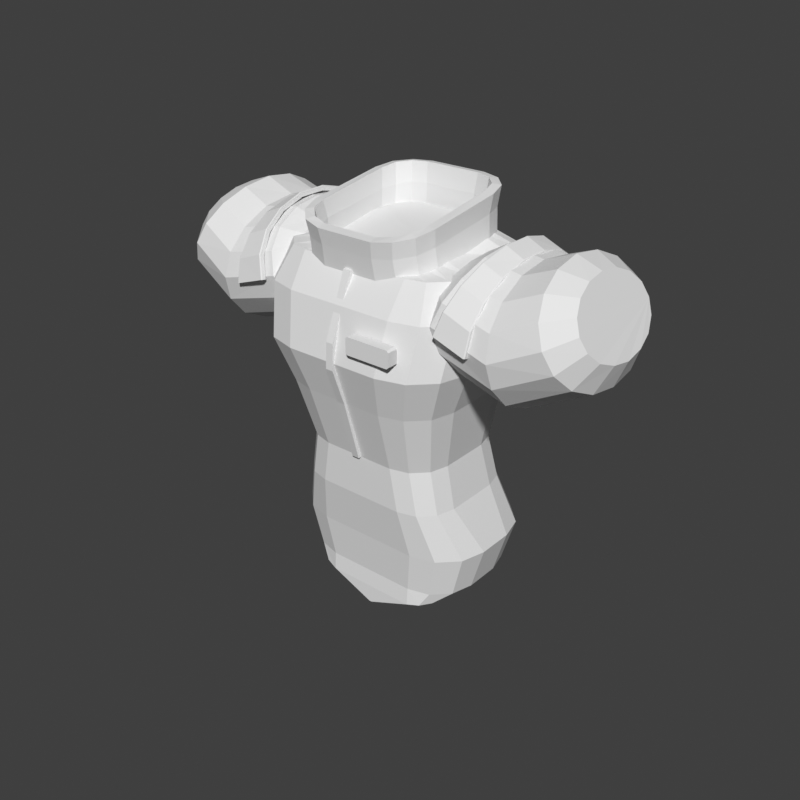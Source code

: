 # Source: torso-suit-hero-f.blend  (saved by Blender 5.2.45; exported with 4.5.12 LTS)
import bpy
from mathutils import Matrix  # noqa: F401  (used for matrix-valued properties, if any)

bpy.ops.wm.read_factory_settings(use_empty=True)
scene = bpy.context.scene
scene.name = 'Scene'

# ---- world
world_preview = bpy.data.worlds.new('Preview'); scene.world = world_preview
world_preview.use_nodes = True; world_preview.node_tree.nodes.clear()
_N = world_preview.node_tree.nodes; _L = world_preview.node_tree.links
n0 = _N.new('ShaderNodeBackground'); n0.name = 'Background'; n0.location = (-200, 100)
n0.inputs[0].default_value = (0.05, 0.05, 0.05, 1.0)
n1 = _N.new('ShaderNodeOutputWorld'); n1.name = 'World Output'; n1.location = (200, 100)
_L.new(n0.outputs[0], n1.inputs[0])
n1.is_active_output = True
world_preview.color = (0.807, 0.807, 0.807)

# ---- meshes
me_part_torso = bpy.data.meshes.new('part_torso')
me_part_torso.from_pydata([(0.08, 0.045, 1.325), (0.07464, 0.065, 1.327), (0.06, 0.07964, 1.329), (0.04, 0.085, 1.33), (-0.04, 0.085, 1.33), (-0.06, 0.07964, 1.329), (-0.07464, 0.065, 1.327), (-0.08, 0.045, 1.325), (-0.08, -0.035, 1.311), (-0.07464, -0.055, 1.307), (-0.06, -0.06964, 1.303), (-0.04, -0.075, 1.3), (0.04, -0.075, 1.3), (0.06, -0.06964, 1.303), (0.07464, -0.055, 1.307), (0.08, -0.035, 1.311), (0.15, 0.05, 1.3), (0.142, 0.08, 1.3), (0.12, 0.102, 1.3), (0.09, 0.11, 1.3), (-0.09, 0.11, 1.3), (-0.12, 0.102, 1.3), (-0.142, 0.08, 1.3), (-0.15, 0.05, 1.3), (-0.15, -0.055, 1.3), (-0.142, -0.085, 1.3), (-0.12, -0.107, 1.3), (-0.09, -0.115, 1.3), (0.09, -0.115, 1.3), (0.12, -0.107, 1.3), (0.142, -0.085, 1.3), (0.15, -0.055, 1.3), (0.178, 0.03, 1.25), (0.1659, 0.075, 1.25), (0.133, 0.1079, 1.25), (0.088, 0.12, 1.25), (-0.088, 0.12, 1.25), (-0.133, 0.1079, 1.25), (-0.1659, 0.075, 1.25), (-0.178, 0.03, 1.25), (-0.178, -0.058, 1.25), (-0.1659, -0.103, 1.25), (-0.133, -0.1359, 1.25), (-0.088, -0.148, 1.25), (0.088, -0.148, 1.25), (0.133, -0.1359, 1.25), (0.1659, -0.103, 1.25), (0.178, -0.058, 1.25), (0.168, 0.025, 1.17), (0.1559, 0.07, 1.17), (0.123, 0.1029, 1.17), (0.078, 0.115, 1.17), (-0.078, 0.115, 1.17), (-0.123, 0.1029, 1.17), (-0.1559, 0.07, 1.17), (-0.168, 0.025, 1.17), (-0.168, -0.075, 1.17), (-0.1559, -0.12, 1.17), (-0.123, -0.1529, 1.17), (-0.078, -0.165, 1.17), (0.078, -0.165, 1.17), (0.123, -0.1529, 1.17), (0.1559, -0.12, 1.17), (0.168, -0.075, 1.17), (0.14, 0.03, 1.1), (0.13, 0.0675, 1.1), (0.1025, 0.09495, 1.1), (0.065, 0.105, 1.1), (-0.065, 0.105, 1.1), (-0.1025, 0.09495, 1.1), (-0.13, 0.0675, 1.1), (-0.14, 0.03, 1.1), (-0.14, -0.067, 1.1), (-0.13, -0.1045, 1.1), (-0.1025, -0.132, 1.1), (-0.065, -0.142, 1.1), (0.065, -0.142, 1.1), (0.1025, -0.132, 1.1), (0.13, -0.1045, 1.1), (0.14, -0.067, 1.1), (0.12, 0.03, 1.0), (0.112, 0.06, 1.0), (0.09, 0.08196, 1.0), (0.06, 0.09, 1.0), (-0.06, 0.09, 1.0), (-0.09, 0.08196, 1.0), (-0.112, 0.06, 1.0), (-0.12, 0.03, 1.0), (-0.12, -0.052, 1.0), (-0.112, -0.082, 1.0), (-0.09, -0.104, 1.0), (-0.06, -0.112, 1.0), (0.06, -0.112, 1.0), (0.09, -0.104, 1.0), (0.112, -0.082, 1.0), (0.12, -0.052, 1.0), (0.132, 0.04, 0.93), (0.124, 0.07, 0.93), (0.102, 0.09196, 0.93), (0.072, 0.1, 0.93), (-0.072, 0.1, 0.93), (-0.102, 0.09196, 0.93), (-0.124, 0.07, 0.93), (-0.132, 0.04, 0.93), (-0.132, -0.05, 0.93), (-0.124, -0.08, 0.93), (-0.102, -0.102, 0.93), (-0.072, -0.11, 0.93), (0.072, -0.11, 0.93), (0.102, -0.102, 0.93), (0.124, -0.08, 0.93), (0.132, -0.05, 0.93), (0.165, 0.044, 0.85), (0.1543, 0.084, 0.85), (0.125, 0.1133, 0.85), (0.085, 0.124, 0.85), (-0.085, 0.124, 0.85), (-0.125, 0.1133, 0.85), (-0.1543, 0.084, 0.85), (-0.165, 0.044, 0.85), (-0.165, -0.016, 0.85), (-0.1543, -0.056, 0.85), (-0.125, -0.08528, 0.85), (-0.085, -0.096, 0.85), (0.085, -0.096, 0.85), (0.125, -0.08528, 0.85), (0.1543, -0.056, 0.85), (0.165, -0.016, 0.85), (0.145, 0.04, 0.78), (0.1356, 0.075, 0.78), (0.11, 0.1006, 0.78), (0.075, 0.11, 0.78), (-0.075, 0.11, 0.78), (-0.11, 0.1006, 0.78), (-0.1356, 0.075, 0.78), (-0.145, 0.04, 0.78), (-0.145, -0.018, 0.78), (-0.1356, -0.053, 0.78), (-0.11, -0.07862, 0.78), (-0.075, -0.088, 0.78), (0.075, -0.088, 0.78), (0.11, -0.07862, 0.78), (0.1356, -0.053, 0.78), (0.145, -0.018, 0.78), (0.115, 0.06, 0.76), (0.1096, 0.08, 0.7588), (0.095, 0.09464, 0.7557), (0.075, 0.1, 0.7513), (-0.075, 0.1, 0.7513), (-0.095, 0.09464, 0.7557), (-0.1096, 0.08, 0.7588), (-0.115, 0.06, 0.76), (-0.115, -0.05, 0.76), (-0.1096, -0.07, 0.7588), (-0.095, -0.08464, 0.7557), (-0.075, -0.09, 0.7513), (0.075, -0.09, 0.7513), (0.095, -0.08464, 0.7557), (0.1096, -0.07, 0.7588), (0.115, -0.05, 0.76), (0.042, 0.06, 0.745), (0.03664, 0.08, 0.7418), (0.022, 0.09464, 0.7331), (0.002, 0.1, 0.7212), (-0.002, 0.1, 0.7212), (-0.022, 0.09464, 0.7331), (-0.03664, 0.08, 0.7418), (-0.042, 0.06, 0.745), (-0.042, -0.05, 0.745), (-0.03664, -0.07, 0.7418), (-0.022, -0.08464, 0.7331), (-0.002, -0.09, 0.7212), (0.002, -0.09, 0.7212), (0.022, -0.08464, 0.7331), (0.03664, -0.07, 0.7418), (0.042, -0.05, 0.745), (0.106, 0.052, 1.297), (0.09796, 0.082, 1.299), (0.076, 0.104, 1.3), (0.046, 0.112, 1.3), (-0.046, 0.112, 1.3), (-0.076, 0.104, 1.3), (-0.09796, 0.082, 1.299), (-0.106, 0.052, 1.297), (-0.106, -0.062, 1.291), (-0.09796, -0.092, 1.289), (-0.076, -0.114, 1.286), (-0.046, -0.122, 1.285), (0.046, -0.122, 1.285), (0.076, -0.114, 1.286), (0.09796, -0.092, 1.289), (0.106, -0.062, 1.291), (0.104, 0.052, 1.349), (0.09596, 0.082, 1.352), (0.074, 0.104, 1.354), (0.044, 0.112, 1.355), (-0.044, 0.112, 1.355), (-0.074, 0.104, 1.354), (-0.09596, 0.082, 1.352), (-0.104, 0.052, 1.349), (-0.104, -0.068, 1.333), (-0.09596, -0.098, 1.328), (-0.074, -0.12, 1.323), (-0.044, -0.128, 1.32), (0.044, -0.128, 1.32), (0.074, -0.12, 1.323), (0.09596, -0.098, 1.328), (0.104, -0.068, 1.333), (0.107, 0.056, 1.378), (0.09896, 0.086, 1.382), (0.077, 0.108, 1.384), (0.047, 0.116, 1.385), (-0.047, 0.116, 1.385), (-0.077, 0.108, 1.384), (-0.09896, 0.086, 1.382), (-0.107, 0.056, 1.378), (-0.107, -0.073, 1.36), (-0.09896, -0.103, 1.354), (-0.077, -0.125, 1.349), (-0.047, -0.133, 1.345), (0.047, -0.133, 1.345), (0.077, -0.125, 1.349), (0.09896, -0.103, 1.354), (0.107, -0.073, 1.36), (0.09203, 0.05125, 1.297), (0.08583, 0.07502, 1.298), (0.069, 0.09184, 1.299), (0.04508, 0.09803, 1.3), (-0.04508, 0.09803, 1.3), (-0.069, 0.09184, 1.299), (-0.08583, 0.07502, 1.298), (-0.09203, 0.05125, 1.297), (-0.09203, -0.06119, 1.29), (-0.08583, -0.08503, 1.289), (-0.06896, -0.102, 1.288), (-0.04507, -0.1082, 1.287), (0.04507, -0.1082, 1.287), (0.06896, -0.102, 1.288), (0.08583, -0.08503, 1.289), (0.09203, -0.06119, 1.29), (0.09002, 0.05122, 1.349), (0.08387, 0.07497, 1.352), (0.06704, 0.09183, 1.355), (0.04305, 0.09805, 1.356), (-0.04305, 0.09805, 1.356), (-0.06704, 0.09183, 1.355), (-0.08387, 0.07497, 1.352), (-0.09002, 0.05122, 1.349), (-0.09002, -0.06729, 1.334), (-0.08378, -0.09122, 1.329), (-0.06683, -0.1081, 1.325), (-0.04299, -0.1143, 1.323), (0.04299, -0.1143, 1.323), (0.06683, -0.1081, 1.325), (0.08378, -0.09122, 1.329), (0.09002, -0.06729, 1.334), (0.09312, 0.05509, 1.38), (0.08709, 0.07889, 1.384), (0.07021, 0.09594, 1.386), (0.04612, 0.1022, 1.387), (-0.04612, 0.1022, 1.387), (-0.07021, 0.09594, 1.386), (-0.08709, 0.07889, 1.384), (-0.09312, 0.05509, 1.38), (-0.09311, -0.07255, 1.361), (-0.08682, -0.09656, 1.357), (-0.06977, -0.1134, 1.352), (-0.04603, -0.1193, 1.348), (0.04603, -0.1193, 1.348), (0.06977, -0.1134, 1.352), (0.08682, -0.09656, 1.357), (0.09311, -0.07255, 1.361), (0.006, -0.116, 1.295), (-0.006, -0.116, 1.295), (-0.006, -0.128, 1.295), (0.006, -0.128, 1.295), (0.006, -0.154, 1.2), (-0.006, -0.154, 1.2), (-0.006, -0.166, 1.2), (0.006, -0.166, 1.2), (0.006, -0.156, 1.16), (-0.006, -0.156, 1.16), (-0.006, -0.168, 1.16), (0.006, -0.168, 1.16), (0.006, -0.134, 1.1), (-0.006, -0.134, 1.1), (-0.006, -0.146, 1.1), (0.006, -0.146, 1.1), (0.006, -0.106, 1.0), (-0.006, -0.106, 1.0), (-0.006, -0.118, 1.0), (0.006, -0.118, 1.0), (0.11, -0.172, 1.219), (0.107, -0.172, 1.222), (0.038, -0.172, 1.222), (0.035, -0.172, 1.219), (0.035, -0.172, 1.198), (0.038, -0.172, 1.195), (0.107, -0.172, 1.195), (0.11, -0.172, 1.198), (0.11, -0.155, 1.219), (0.107, -0.155, 1.222), (0.038, -0.155, 1.222), (0.035, -0.155, 1.219), (0.035, -0.155, 1.198), (0.038, -0.155, 1.195), (0.107, -0.155, 1.195), (0.11, -0.155, 1.198), (0.12, 0.1, 1.262), (0.128, 0.09239, 1.284), (0.1348, 0.07071, 1.302), (0.1393, 0.03827, 1.314), (0.1409, 6.123e-18, 1.318), (0.1393, -0.03827, 1.314), (0.1348, -0.07071, 1.302), (0.128, -0.09239, 1.284), (0.12, -0.1, 1.262), (0.112, -0.09239, 1.24), (0.1052, -0.07071, 1.222), (0.1007, -0.03827, 1.21), (0.09907, -1.837e-17, 1.206), (0.1007, 0.03827, 1.21), (0.1052, 0.07071, 1.222), (0.112, 0.09239, 1.24), (0.1433, 0.128, 1.251), (0.1543, 0.1183, 1.284), (0.1637, 0.09051, 1.311), (0.1699, 0.04898, 1.33), (0.1721, 7.838e-18, 1.336), (0.1699, -0.04898, 1.33), (0.1637, -0.09051, 1.311), (0.1543, -0.1183, 1.284), (0.1433, -0.128, 1.251), (0.1323, -0.1183, 1.218), (0.123, -0.09051, 1.191), (0.1167, -0.04898, 1.172), (0.1145, -2.351e-17, 1.166), (0.1167, 0.04898, 1.172), (0.123, 0.09051, 1.191), (0.1323, 0.1183, 1.218), (0.2383, 0.136, 1.228), (0.2349, 0.1256, 1.266), (0.232, 0.09617, 1.298), (0.2301, 0.05204, 1.32), (0.2294, 8.328e-18, 1.327), (0.2301, -0.05204, 1.32), (0.232, -0.09617, 1.298), (0.2349, -0.1256, 1.266), (0.2383, -0.136, 1.228), (0.2417, -0.1256, 1.19), (0.2446, -0.09617, 1.157), (0.2465, -0.05204, 1.136), (0.2472, -2.498e-17, 1.128), (0.2465, 0.05204, 1.136), (0.2446, 0.09617, 1.157), (0.2417, 0.1256, 1.19), (0.3112, 0.124, 1.263), (0.2978, 0.1146, 1.294), (0.2866, 0.08768, 1.321), (0.279, 0.04745, 1.339), (0.2764, 7.593e-18, 1.346), (0.279, -0.04745, 1.339), (0.2866, -0.08768, 1.321), (0.2978, -0.1146, 1.294), (0.3112, -0.124, 1.263), (0.3245, -0.1146, 1.231), (0.3357, -0.08768, 1.204), (0.3433, -0.04745, 1.186), (0.3459, -2.278e-17, 1.18), (0.3433, 0.04745, 1.186), (0.3357, 0.08768, 1.204), (0.3245, 0.1146, 1.231), (0.3394, 0.086, 1.277), (0.33, 0.07945, 1.298), (0.3221, 0.06081, 1.316), (0.3168, 0.03291, 1.328), (0.315, 5.266e-18, 1.332), (0.3168, -0.03291, 1.328), (0.3221, -0.06081, 1.316), (0.33, -0.07945, 1.298), (0.3394, -0.086, 1.277), (0.3487, -0.07945, 1.256), (0.3566, -0.06081, 1.238), (0.3619, -0.03291, 1.227), (0.3637, -1.58e-17, 1.222), (0.3619, 0.03291, 1.227), (0.3566, 0.06081, 1.238), (0.3487, 0.07945, 1.256), (0.2079, 0.1321, 1.226), (0.208, 0.1384, 1.228), (0.2063, 0.1399, 1.228), (0.157, 0.1399, 1.245), (0.1554, 0.1384, 1.245), (0.155, 0.1321, 1.244), (0.2099, 0.1242, 1.26), (0.2101, 0.13, 1.263), (0.2088, 0.1314, 1.263), (0.1669, 0.1314, 1.279), (0.1654, 0.13, 1.279), (0.1646, 0.1242, 1.276), (0.2117, 0.1015, 1.289), (0.212, 0.1058, 1.294), (0.2109, 0.1068, 1.295), (0.1758, 0.1068, 1.309), (0.1744, 0.1058, 1.309), (0.173, 0.1015, 1.304), (0.213, 0.06642, 1.311), (0.2134, 0.06899, 1.317), (0.2125, 0.06958, 1.318), (0.1824, 0.06958, 1.331), (0.1809, 0.06899, 1.331), (0.1792, 0.06642, 1.325), (0.2137, 0.0231, 1.322), (0.2141, 0.02394, 1.329), (0.2134, 0.02414, 1.33), (0.1858, 0.02414, 1.343), (0.1844, 0.02394, 1.342), (0.1826, 0.0231, 1.336), (0.2137, -0.0231, 1.322), (0.2141, -0.02394, 1.329), (0.2134, -0.02414, 1.33), (0.1858, -0.02414, 1.343), (0.1844, -0.02394, 1.342), (0.1826, -0.0231, 1.336), (0.213, -0.06642, 1.311), (0.2134, -0.06899, 1.317), (0.2125, -0.06958, 1.318), (0.1824, -0.06958, 1.331), (0.1809, -0.06899, 1.331), (0.1792, -0.06642, 1.325), (0.2117, -0.1015, 1.289), (0.212, -0.1058, 1.294), (0.2109, -0.1068, 1.295), (0.1758, -0.1068, 1.309), (0.1744, -0.1058, 1.309), (0.173, -0.1015, 1.304), (0.2099, -0.1242, 1.26), (0.2101, -0.13, 1.263), (0.2088, -0.1314, 1.263), (0.1669, -0.1314, 1.279), (0.1654, -0.13, 1.279), (0.1646, -0.1242, 1.276), (0.2079, -0.1321, 1.226), (0.208, -0.1384, 1.228), (0.2063, -0.1399, 1.228), (0.157, -0.1399, 1.245), (0.1554, -0.1384, 1.245), (0.155, -0.1321, 1.244), (-0.12, 0.1, 1.262), (-0.128, 0.09239, 1.284), (-0.1543, 0.1183, 1.284), (-0.1433, 0.128, 1.251), (-0.1348, 0.07071, 1.302), (-0.1637, 0.09051, 1.311), (-0.1393, 0.03827, 1.314), (-0.1699, 0.04898, 1.33), (-0.1409, 6.123e-18, 1.318), (-0.1721, 7.838e-18, 1.336), (-0.1393, -0.03827, 1.314), (-0.1699, -0.04898, 1.33), (-0.1348, -0.07071, 1.302), (-0.1637, -0.09051, 1.311), (-0.128, -0.09239, 1.284), (-0.1543, -0.1183, 1.284), (-0.12, -0.1, 1.262), (-0.1433, -0.128, 1.251), (-0.112, -0.09239, 1.24), (-0.1323, -0.1183, 1.218), (-0.1052, -0.07071, 1.222), (-0.123, -0.09051, 1.191), (-0.1007, -0.03827, 1.21), (-0.1167, -0.04898, 1.172), (-0.09907, -1.837e-17, 1.206), (-0.1145, -2.351e-17, 1.166), (-0.1007, 0.03827, 1.21), (-0.1167, 0.04898, 1.172), (-0.1052, 0.07071, 1.222), (-0.123, 0.09051, 1.191), (-0.112, 0.09239, 1.24), (-0.1323, 0.1183, 1.218), (-0.2349, 0.1256, 1.266), (-0.2383, 0.136, 1.228), (-0.232, 0.09617, 1.298), (-0.2301, 0.05204, 1.32), (-0.2294, 8.328e-18, 1.327), (-0.2301, -0.05204, 1.32), (-0.232, -0.09617, 1.298), (-0.2349, -0.1256, 1.266), (-0.2383, -0.136, 1.228), (-0.2417, -0.1256, 1.19), (-0.2446, -0.09617, 1.157), (-0.2465, -0.05204, 1.136), (-0.2472, -2.498e-17, 1.128), (-0.2465, 0.05204, 1.136), (-0.2446, 0.09617, 1.157), (-0.2417, 0.1256, 1.19), (-0.2978, 0.1146, 1.294), (-0.3112, 0.124, 1.263), (-0.2866, 0.08768, 1.321), (-0.279, 0.04745, 1.339), (-0.2764, 7.593e-18, 1.346), (-0.279, -0.04745, 1.339), (-0.2866, -0.08768, 1.321), (-0.2978, -0.1146, 1.294), (-0.3112, -0.124, 1.263), (-0.3245, -0.1146, 1.231), (-0.3357, -0.08768, 1.204), (-0.3433, -0.04745, 1.186), (-0.3459, -2.278e-17, 1.18), (-0.3433, 0.04745, 1.186), (-0.3357, 0.08768, 1.204), (-0.3245, 0.1146, 1.231), (-0.33, 0.07945, 1.298), (-0.3394, 0.086, 1.277), (-0.3221, 0.06081, 1.316), (-0.3168, 0.03291, 1.328), (-0.315, 5.266e-18, 1.332), (-0.3168, -0.03291, 1.328), (-0.3221, -0.06081, 1.316), (-0.33, -0.07945, 1.298), (-0.3394, -0.086, 1.277), (-0.3487, -0.07945, 1.256), (-0.3566, -0.06081, 1.238), (-0.3619, -0.03291, 1.227), (-0.3637, -1.58e-17, 1.222), (-0.3619, 0.03291, 1.227), (-0.3566, 0.06081, 1.238), (-0.3487, 0.07945, 1.256), (-0.2079, 0.1321, 1.226), (-0.208, 0.1384, 1.228), (-0.2101, 0.13, 1.263), (-0.2099, 0.1242, 1.26), (-0.2063, 0.1399, 1.228), (-0.2088, 0.1314, 1.263), (-0.157, 0.1399, 1.245), (-0.1669, 0.1314, 1.279), (-0.1554, 0.1384, 1.245), (-0.1654, 0.13, 1.279), (-0.155, 0.1321, 1.244), (-0.1646, 0.1242, 1.276), (-0.212, 0.1058, 1.294), (-0.2117, 0.1015, 1.289), (-0.2109, 0.1068, 1.295), (-0.1758, 0.1068, 1.309), (-0.1744, 0.1058, 1.309), (-0.173, 0.1015, 1.304), (-0.2134, 0.06899, 1.317), (-0.213, 0.06642, 1.311), (-0.2125, 0.06958, 1.318), (-0.1824, 0.06958, 1.331), (-0.1809, 0.06899, 1.331), (-0.1792, 0.06642, 1.325), (-0.2141, 0.02394, 1.329), (-0.2137, 0.0231, 1.322), (-0.2134, 0.02414, 1.33), (-0.1858, 0.02414, 1.343), (-0.1844, 0.02394, 1.342), (-0.1826, 0.0231, 1.336), (-0.2141, -0.02394, 1.329), (-0.2137, -0.0231, 1.322), (-0.2134, -0.02414, 1.33), (-0.1858, -0.02414, 1.343), (-0.1844, -0.02394, 1.342), (-0.1826, -0.0231, 1.336), (-0.2134, -0.06899, 1.317), (-0.213, -0.06642, 1.311), (-0.2125, -0.06958, 1.318), (-0.1824, -0.06958, 1.331), (-0.1809, -0.06899, 1.331), (-0.1792, -0.06642, 1.325), (-0.212, -0.1058, 1.294), (-0.2117, -0.1015, 1.289), (-0.2109, -0.1068, 1.295), (-0.1758, -0.1068, 1.309), (-0.1744, -0.1058, 1.309), (-0.173, -0.1015, 1.304), (-0.2101, -0.13, 1.263), (-0.2099, -0.1242, 1.26), (-0.2088, -0.1314, 1.263), (-0.1669, -0.1314, 1.279), (-0.1654, -0.13, 1.279), (-0.1646, -0.1242, 1.276), (-0.208, -0.1384, 1.228), (-0.2079, -0.1321, 1.226), (-0.2063, -0.1399, 1.228), (-0.157, -0.1399, 1.245), (-0.1554, -0.1384, 1.245), (-0.155, -0.1321, 1.244)], [], [(0, 16, 17, 1), (1, 17, 18, 2), (2, 18, 19, 3), (3, 19, 20, 4), (4, 20, 21, 5), (5, 21, 22, 6), (6, 22, 23, 7), (7, 23, 24, 8), (8, 24, 25, 9), (9, 25, 26, 10), (10, 26, 27, 11), (11, 27, 28, 12), (12, 28, 29, 13), (13, 29, 30, 14), (14, 30, 31, 15), (15, 31, 16, 0), (16, 32, 33, 17), (17, 33, 34, 18), (18, 34, 35, 19), (19, 35, 36, 20), (20, 36, 37, 21), (21, 37, 38, 22), (22, 38, 39, 23), (23, 39, 40, 24), (24, 40, 41, 25), (25, 41, 42, 26), (26, 42, 43, 27), (27, 43, 44, 28), (28, 44, 45, 29), (29, 45, 46, 30), (30, 46, 47, 31), (31, 47, 32, 16), (32, 48, 49, 33), (33, 49, 50, 34), (34, 50, 51, 35), (35, 51, 52, 36), (36, 52, 53, 37), (37, 53, 54, 38), (38, 54, 55, 39), (39, 55, 56, 40), (40, 56, 57, 41), (41, 57, 58, 42), (42, 58, 59, 43), (43, 59, 60, 44), (44, 60, 61, 45), (45, 61, 62, 46), (46, 62, 63, 47), (47, 63, 48, 32), (48, 64, 65, 49), (49, 65, 66, 50), (50, 66, 67, 51), (51, 67, 68, 52), (52, 68, 69, 53), (53, 69, 70, 54), (54, 70, 71, 55), (55, 71, 72, 56), (56, 72, 73, 57), (57, 73, 74, 58), (58, 74, 75, 59), (59, 75, 76, 60), (60, 76, 77, 61), (61, 77, 78, 62), (62, 78, 79, 63), (63, 79, 64, 48), (64, 80, 81, 65), (65, 81, 82, 66), (66, 82, 83, 67), (67, 83, 84, 68), (68, 84, 85, 69), (69, 85, 86, 70), (70, 86, 87, 71), (71, 87, 88, 72), (72, 88, 89, 73), (73, 89, 90, 74), (74, 90, 91, 75), (75, 91, 92, 76), (76, 92, 93, 77), (77, 93, 94, 78), (78, 94, 95, 79), (79, 95, 80, 64), (80, 96, 97, 81), (81, 97, 98, 82), (82, 98, 99, 83), (83, 99, 100, 84), (84, 100, 101, 85), (85, 101, 102, 86), (86, 102, 103, 87), (87, 103, 104, 88), (88, 104, 105, 89), (89, 105, 106, 90), (90, 106, 107, 91), (91, 107, 108, 92), (92, 108, 109, 93), (93, 109, 110, 94), (94, 110, 111, 95), (95, 111, 96, 80), (96, 112, 113, 97), (97, 113, 114, 98), (98, 114, 115, 99), (99, 115, 116, 100), (100, 116, 117, 101), (101, 117, 118, 102), (102, 118, 119, 103), (103, 119, 120, 104), (104, 120, 121, 105), (105, 121, 122, 106), (106, 122, 123, 107), (107, 123, 124, 108), (108, 124, 125, 109), (109, 125, 126, 110), (110, 126, 127, 111), (111, 127, 112, 96), (112, 128, 129, 113), (113, 129, 130, 114), (114, 130, 131, 115), (115, 131, 132, 116), (116, 132, 133, 117), (117, 133, 134, 118), (118, 134, 135, 119), (119, 135, 136, 120), (120, 136, 137, 121), (121, 137, 138, 122), (122, 138, 139, 123), (123, 139, 140, 124), (124, 140, 141, 125), (125, 141, 142, 126), (126, 142, 143, 127), (127, 143, 128, 112), (128, 144, 145, 129), (129, 145, 146, 130), (130, 146, 147, 131), (131, 147, 148, 132), (132, 148, 149, 133), (133, 149, 150, 134), (134, 150, 151, 135), (135, 151, 152, 136), (136, 152, 153, 137), (137, 153, 154, 138), (138, 154, 155, 139), (139, 155, 156, 140), (140, 156, 157, 141), (141, 157, 158, 142), (142, 158, 159, 143), (143, 159, 144, 128), (144, 160, 161, 145), (145, 161, 162, 146), (146, 162, 163, 147), (147, 163, 164, 148), (148, 164, 165, 149), (149, 165, 166, 150), (150, 166, 167, 151), (151, 167, 168, 152), (152, 168, 169, 153), (153, 169, 170, 154), (154, 170, 171, 155), (155, 171, 172, 156), (156, 172, 173, 157), (157, 173, 174, 158), (158, 174, 175, 159), (159, 175, 160, 144), (15, 12, 13, 14), (15, 10, 11, 12), (15, 8, 9, 10), (15, 6, 7, 8), (15, 4, 5, 6), (15, 2, 3, 4), (15, 0, 1, 2), (160, 163, 162, 161), (160, 165, 164, 163), (160, 167, 166, 165), (160, 169, 168, 167), (160, 171, 170, 169), (160, 173, 172, 171), (160, 175, 174, 173), (176, 177, 193, 192), (224, 240, 241, 225), (177, 178, 194, 193), (225, 241, 242, 226), (178, 179, 195, 194), (226, 242, 243, 227), (179, 180, 196, 195), (227, 243, 244, 228), (180, 181, 197, 196), (228, 244, 245, 229), (181, 182, 198, 197), (229, 245, 246, 230), (182, 183, 199, 198), (230, 246, 247, 231), (183, 184, 200, 199), (231, 247, 248, 232), (184, 185, 201, 200), (232, 248, 249, 233), (185, 186, 202, 201), (233, 249, 250, 234), (186, 187, 203, 202), (234, 250, 251, 235), (187, 188, 204, 203), (235, 251, 252, 236), (188, 189, 205, 204), (236, 252, 253, 237), (189, 190, 206, 205), (237, 253, 254, 238), (190, 191, 207, 206), (238, 254, 255, 239), (191, 176, 192, 207), (239, 255, 240, 224), (192, 193, 209, 208), (240, 256, 257, 241), (193, 194, 210, 209), (241, 257, 258, 242), (194, 195, 211, 210), (242, 258, 259, 243), (195, 196, 212, 211), (243, 259, 260, 244), (196, 197, 213, 212), (244, 260, 261, 245), (197, 198, 214, 213), (245, 261, 262, 246), (198, 199, 215, 214), (246, 262, 263, 247), (199, 200, 216, 215), (247, 263, 264, 248), (200, 201, 217, 216), (248, 264, 265, 249), (201, 202, 218, 217), (249, 265, 266, 250), (202, 203, 219, 218), (250, 266, 267, 251), (203, 204, 220, 219), (251, 267, 268, 252), (204, 205, 221, 220), (252, 268, 269, 253), (205, 206, 222, 221), (253, 269, 270, 254), (206, 207, 223, 222), (254, 270, 271, 255), (207, 192, 208, 223), (255, 271, 256, 240), (176, 224, 225, 177), (208, 209, 257, 256), (177, 225, 226, 178), (209, 210, 258, 257), (178, 226, 227, 179), (210, 211, 259, 258), (179, 227, 228, 180), (211, 212, 260, 259), (180, 228, 229, 181), (212, 213, 261, 260), (181, 229, 230, 182), (213, 214, 262, 261), (182, 230, 231, 183), (214, 215, 263, 262), (183, 231, 232, 184), (215, 216, 264, 263), (184, 232, 233, 185), (216, 217, 265, 264), (185, 233, 234, 186), (217, 218, 266, 265), (186, 234, 235, 187), (218, 219, 267, 266), (187, 235, 236, 188), (219, 220, 268, 267), (188, 236, 237, 189), (220, 221, 269, 268), (189, 237, 238, 190), (221, 222, 270, 269), (190, 238, 239, 191), (222, 223, 271, 270), (191, 239, 224, 176), (223, 208, 256, 271), (272, 276, 277, 273), (273, 277, 278, 274), (274, 278, 279, 275), (275, 279, 276, 272), (276, 280, 281, 277), (277, 281, 282, 278), (278, 282, 283, 279), (279, 283, 280, 276), (280, 284, 285, 281), (281, 285, 286, 282), (282, 286, 287, 283), (283, 287, 284, 280), (284, 288, 289, 285), (285, 289, 290, 286), (286, 290, 291, 287), (287, 291, 288, 284), (275, 272, 273, 274), (288, 291, 290, 289), (292, 300, 301, 293), (293, 301, 302, 294), (294, 302, 303, 295), (295, 303, 304, 296), (296, 304, 305, 297), (297, 305, 306, 298), (298, 306, 307, 299), (299, 307, 300, 292), (299, 296, 297, 298), (299, 294, 295, 296), (299, 292, 293, 294), (300, 303, 302, 301), (300, 305, 304, 303), (300, 307, 306, 305), (308, 309, 325, 324), (309, 310, 326, 325), (310, 311, 327, 326), (311, 312, 328, 327), (312, 313, 329, 328), (313, 314, 330, 329), (314, 315, 331, 330), (315, 316, 332, 331), (316, 317, 333, 332), (317, 318, 334, 333), (318, 319, 335, 334), (319, 320, 336, 335), (320, 321, 337, 336), (321, 322, 338, 337), (322, 323, 339, 338), (323, 308, 324, 339), (324, 325, 341, 340), (325, 326, 342, 341), (326, 327, 343, 342), (327, 328, 344, 343), (328, 329, 345, 344), (329, 330, 346, 345), (330, 331, 347, 346), (331, 332, 348, 347), (332, 333, 349, 348), (333, 334, 350, 349), (334, 335, 351, 350), (335, 336, 352, 351), (336, 337, 353, 352), (337, 338, 354, 353), (338, 339, 355, 354), (339, 324, 340, 355), (340, 341, 357, 356), (341, 342, 358, 357), (342, 343, 359, 358), (343, 344, 360, 359), (344, 345, 361, 360), (345, 346, 362, 361), (346, 347, 363, 362), (347, 348, 364, 363), (348, 349, 365, 364), (349, 350, 366, 365), (350, 351, 367, 366), (351, 352, 368, 367), (352, 353, 369, 368), (353, 354, 370, 369), (354, 355, 371, 370), (355, 340, 356, 371), (356, 357, 373, 372), (357, 358, 374, 373), (358, 359, 375, 374), (359, 360, 376, 375), (360, 361, 377, 376), (361, 362, 378, 377), (362, 363, 379, 378), (363, 364, 380, 379), (364, 365, 381, 380), (365, 366, 382, 381), (366, 367, 383, 382), (367, 368, 384, 383), (368, 369, 385, 384), (369, 370, 386, 385), (370, 371, 387, 386), (371, 356, 372, 387), (323, 322, 321, 320), (323, 320, 319, 318), (323, 318, 317, 316), (323, 316, 315, 314), (323, 314, 313, 312), (323, 312, 311, 310), (323, 310, 309, 308), (372, 373, 374, 375), (372, 375, 376, 377), (372, 377, 378, 379), (372, 379, 380, 381), (372, 381, 382, 383), (372, 383, 384, 385), (372, 385, 386, 387), (388, 389, 395, 394), (389, 390, 396, 395), (390, 391, 397, 396), (391, 392, 398, 397), (392, 393, 399, 398), (393, 388, 394, 399), (394, 395, 401, 400), (395, 396, 402, 401), (396, 397, 403, 402), (397, 398, 404, 403), (398, 399, 405, 404), (399, 394, 400, 405), (400, 401, 407, 406), (401, 402, 408, 407), (402, 403, 409, 408), (403, 404, 410, 409), (404, 405, 411, 410), (405, 400, 406, 411), (406, 407, 413, 412), (407, 408, 414, 413), (408, 409, 415, 414), (409, 410, 416, 415), (410, 411, 417, 416), (411, 406, 412, 417), (412, 413, 419, 418), (413, 414, 420, 419), (414, 415, 421, 420), (415, 416, 422, 421), (416, 417, 423, 422), (417, 412, 418, 423), (418, 419, 425, 424), (419, 420, 426, 425), (420, 421, 427, 426), (421, 422, 428, 427), (422, 423, 429, 428), (423, 418, 424, 429), (424, 425, 431, 430), (425, 426, 432, 431), (426, 427, 433, 432), (427, 428, 434, 433), (428, 429, 435, 434), (429, 424, 430, 435), (430, 431, 437, 436), (431, 432, 438, 437), (432, 433, 439, 438), (433, 434, 440, 439), (434, 435, 441, 440), (435, 430, 436, 441), (436, 437, 443, 442), (437, 438, 444, 443), (438, 439, 445, 444), (439, 440, 446, 445), (440, 441, 447, 446), (441, 436, 442, 447), (393, 392, 391, 390, 389, 388), (442, 443, 444, 445, 446, 447), (448, 451, 450, 449), (449, 450, 453, 452), (452, 453, 455, 454), (454, 455, 457, 456), (456, 457, 459, 458), (458, 459, 461, 460), (460, 461, 463, 462), (462, 463, 465, 464), (464, 465, 467, 466), (466, 467, 469, 468), (468, 469, 471, 470), (470, 471, 473, 472), (472, 473, 475, 474), (474, 475, 477, 476), (476, 477, 479, 478), (478, 479, 451, 448), (451, 481, 480, 450), (450, 480, 482, 453), (453, 482, 483, 455), (455, 483, 484, 457), (457, 484, 485, 459), (459, 485, 486, 461), (461, 486, 487, 463), (463, 487, 488, 465), (465, 488, 489, 467), (467, 489, 490, 469), (469, 490, 491, 471), (471, 491, 492, 473), (473, 492, 493, 475), (475, 493, 494, 477), (477, 494, 495, 479), (479, 495, 481, 451), (481, 497, 496, 480), (480, 496, 498, 482), (482, 498, 499, 483), (483, 499, 500, 484), (484, 500, 501, 485), (485, 501, 502, 486), (486, 502, 503, 487), (487, 503, 504, 488), (488, 504, 505, 489), (489, 505, 506, 490), (490, 506, 507, 491), (491, 507, 508, 492), (492, 508, 509, 493), (493, 509, 510, 494), (494, 510, 511, 495), (495, 511, 497, 481), (497, 513, 512, 496), (496, 512, 514, 498), (498, 514, 515, 499), (499, 515, 516, 500), (500, 516, 517, 501), (501, 517, 518, 502), (502, 518, 519, 503), (503, 519, 520, 504), (504, 520, 521, 505), (505, 521, 522, 506), (506, 522, 523, 507), (507, 523, 524, 508), (508, 524, 525, 509), (509, 525, 526, 510), (510, 526, 527, 511), (511, 527, 513, 497), (478, 472, 474, 476), (478, 468, 470, 472), (478, 464, 466, 468), (478, 460, 462, 464), (478, 456, 458, 460), (478, 452, 454, 456), (478, 448, 449, 452), (513, 515, 514, 512), (513, 517, 516, 515), (513, 519, 518, 517), (513, 521, 520, 519), (513, 523, 522, 521), (513, 525, 524, 523), (513, 527, 526, 525), (528, 531, 530, 529), (529, 530, 533, 532), (532, 533, 535, 534), (534, 535, 537, 536), (536, 537, 539, 538), (538, 539, 531, 528), (531, 541, 540, 530), (530, 540, 542, 533), (533, 542, 543, 535), (535, 543, 544, 537), (537, 544, 545, 539), (539, 545, 541, 531), (541, 547, 546, 540), (540, 546, 548, 542), (542, 548, 549, 543), (543, 549, 550, 544), (544, 550, 551, 545), (545, 551, 547, 541), (547, 553, 552, 546), (546, 552, 554, 548), (548, 554, 555, 549), (549, 555, 556, 550), (550, 556, 557, 551), (551, 557, 553, 547), (553, 559, 558, 552), (552, 558, 560, 554), (554, 560, 561, 555), (555, 561, 562, 556), (556, 562, 563, 557), (557, 563, 559, 553), (559, 565, 564, 558), (558, 564, 566, 560), (560, 566, 567, 561), (561, 567, 568, 562), (562, 568, 569, 563), (563, 569, 565, 559), (565, 571, 570, 564), (564, 570, 572, 566), (566, 572, 573, 567), (567, 573, 574, 568), (568, 574, 575, 569), (569, 575, 571, 565), (571, 577, 576, 570), (570, 576, 578, 572), (572, 578, 579, 573), (573, 579, 580, 574), (574, 580, 581, 575), (575, 581, 577, 571), (577, 583, 582, 576), (576, 582, 584, 578), (578, 584, 585, 579), (579, 585, 586, 580), (580, 586, 587, 581), (581, 587, 583, 577), (538, 528, 529, 532, 534, 536), (583, 587, 586, 585, 584, 582)])
me_part_torso.update()

# ---- objects
ob_part_torso = bpy.data.objects.new('part_torso', me_part_torso)

# ---- transforms, parenting, visibility, modifiers, constraints
ob_part_torso.location = (0.0, 0.0, 0.0)
_vg = ob_part_torso.vertex_groups.new(name='chest')
_vg = ob_part_torso.vertex_groups.new(name='upperarm.l')
_vg = ob_part_torso.vertex_groups.new(name='upperarm.r')

# ---- collection membership
scene.collection.objects.link(ob_part_torso)

# ---- scene / render settings (as saved in the file)
scene.frame_start = 1; scene.frame_end = 250; scene.frame_set(1)
scene.render.engine = 'BLENDER_WORKBENCH'
scene.render.image_settings.color_mode = 'RGB'
scene.render.resolution_x = 384
scene.render.resolution_y = 384
scene.render.fps = 30
scene.render.bake_bias = 0.0
scene.render.bake_samples = 0
scene.render.compositor_device = 'GPU'
scene.eevee.use_volume_custom_range = False
scene.eevee.fast_gi_thickness_near = 0.1
scene.eevee.fast_gi_thickness_far = 0.0
scene.eevee.ray_tracing_options.screen_trace_thickness = 0.1
scene.view_settings.view_transform = 'Standard'
bpy.context.view_layer.update()

# ---- added for rendering (the .blend has no active camera and no usable light): camera, sun
cam_auto = bpy.data.cameras.new('AutoCamera')
cam_auto.lens = 50.0
cam_auto.sensor_width = 36.0
cam_auto.clip_end = 1000.0
ob_auto_camera = bpy.data.objects.new('AutoCamera', cam_auto)
scene.collection.objects.link(ob_auto_camera)
ob_auto_camera.location = (0.95694, -1.16438, 1.81961)
ob_auto_camera.rotation_euler = (1.09748, -7.21219e-08, 0.694738)
scene.camera = ob_auto_camera
light_auto_sun = bpy.data.lights.new('AutoSun', 'SUN')
light_auto_sun.energy = 3.0
light_auto_sun.angle = 0.0523599
ob_auto_sun = bpy.data.objects.new('AutoSun', light_auto_sun)
scene.collection.objects.link(ob_auto_sun)
ob_auto_sun.rotation_euler = (0.872665, 0.174533, 0.523599)
bpy.context.view_layer.update()

